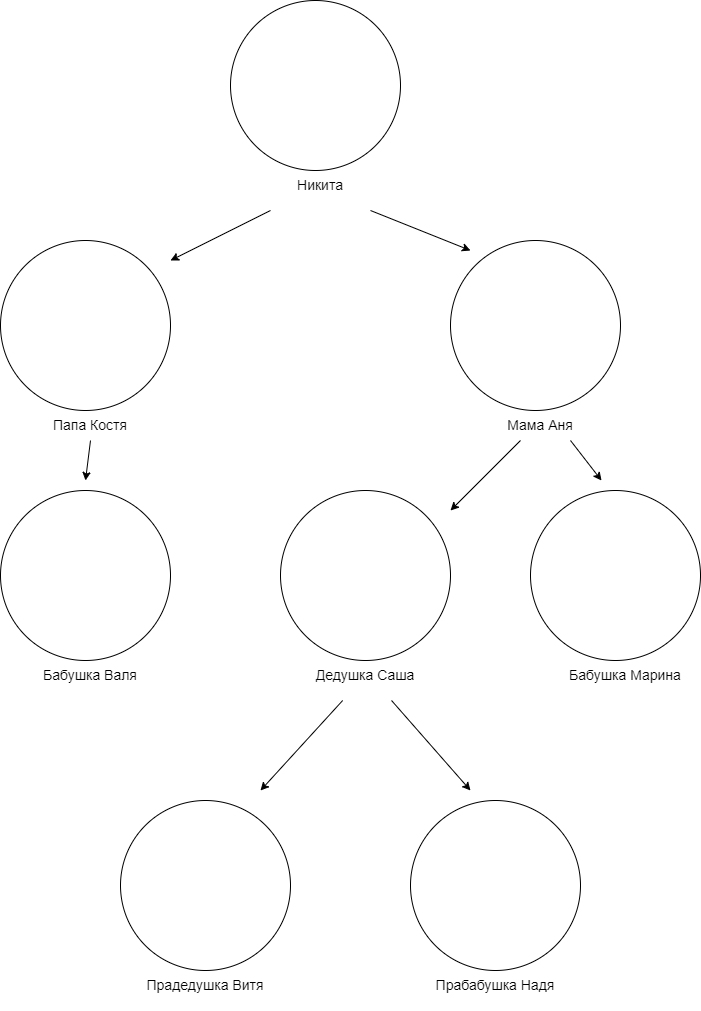

The diagram above was exported from draw.io. Its source (the exported page's mxGraphModel, read from the mxfile embedded in the PNG):
<mxGraphModel dx="2728" dy="1980" grid="1" gridSize="10" guides="1" tooltips="1" connect="1" arrows="1" fold="1" page="1" pageScale="1" pageWidth="827" pageHeight="1169" math="0" shadow="0">
  <root>
    <mxCell id="0" />
    <mxCell id="1" parent="0" />
    <mxCell id="s3vdFrAYpTyp4vCgSJsX-3" value="" style="group" vertex="1" connectable="0" parent="1">
      <mxGeometry x="310" y="40" width="170" height="210" as="geometry" />
    </mxCell>
    <mxCell id="s3vdFrAYpTyp4vCgSJsX-1" value="" style="ellipse;whiteSpace=wrap;html=1;aspect=fixed;" vertex="1" parent="s3vdFrAYpTyp4vCgSJsX-3">
      <mxGeometry width="170" height="170" as="geometry" />
    </mxCell>
    <mxCell id="s3vdFrAYpTyp4vCgSJsX-2" value="&lt;font style=&quot;font-size: 14px&quot;&gt;Никита&lt;/font&gt;" style="text;html=1;strokeColor=none;fillColor=none;align=center;verticalAlign=middle;whiteSpace=wrap;rounded=0;" vertex="1" parent="s3vdFrAYpTyp4vCgSJsX-3">
      <mxGeometry x="40" y="160" width="100" height="50" as="geometry" />
    </mxCell>
    <mxCell id="s3vdFrAYpTyp4vCgSJsX-4" value="" style="group" vertex="1" connectable="0" parent="1">
      <mxGeometry x="80" y="280" width="170" height="210" as="geometry" />
    </mxCell>
    <mxCell id="s3vdFrAYpTyp4vCgSJsX-5" value="" style="ellipse;whiteSpace=wrap;html=1;aspect=fixed;" vertex="1" parent="s3vdFrAYpTyp4vCgSJsX-4">
      <mxGeometry width="170" height="170" as="geometry" />
    </mxCell>
    <mxCell id="s3vdFrAYpTyp4vCgSJsX-6" value="&lt;font style=&quot;font-size: 14px&quot;&gt;Папа Костя&lt;/font&gt;" style="text;html=1;strokeColor=none;fillColor=none;align=center;verticalAlign=middle;whiteSpace=wrap;rounded=0;" vertex="1" parent="s3vdFrAYpTyp4vCgSJsX-4">
      <mxGeometry x="40" y="160" width="100" height="50" as="geometry" />
    </mxCell>
    <mxCell id="s3vdFrAYpTyp4vCgSJsX-7" value="" style="group" vertex="1" connectable="0" parent="1">
      <mxGeometry x="530" y="280" width="170" height="210" as="geometry" />
    </mxCell>
    <mxCell id="s3vdFrAYpTyp4vCgSJsX-8" value="" style="ellipse;whiteSpace=wrap;html=1;aspect=fixed;" vertex="1" parent="s3vdFrAYpTyp4vCgSJsX-7">
      <mxGeometry width="170" height="170" as="geometry" />
    </mxCell>
    <mxCell id="s3vdFrAYpTyp4vCgSJsX-9" value="&lt;font style=&quot;font-size: 14px&quot;&gt;Мама Аня&lt;/font&gt;" style="text;html=1;strokeColor=none;fillColor=none;align=center;verticalAlign=middle;whiteSpace=wrap;rounded=0;" vertex="1" parent="s3vdFrAYpTyp4vCgSJsX-7">
      <mxGeometry x="40" y="160" width="100" height="50" as="geometry" />
    </mxCell>
    <mxCell id="s3vdFrAYpTyp4vCgSJsX-10" value="" style="group" vertex="1" connectable="0" parent="1">
      <mxGeometry x="80" y="530" width="170" height="210" as="geometry" />
    </mxCell>
    <mxCell id="s3vdFrAYpTyp4vCgSJsX-11" value="" style="ellipse;whiteSpace=wrap;html=1;aspect=fixed;" vertex="1" parent="s3vdFrAYpTyp4vCgSJsX-10">
      <mxGeometry width="170" height="170" as="geometry" />
    </mxCell>
    <mxCell id="s3vdFrAYpTyp4vCgSJsX-12" value="&lt;font style=&quot;font-size: 14px&quot;&gt;Бабушка Валя&lt;/font&gt;" style="text;html=1;strokeColor=none;fillColor=none;align=center;verticalAlign=middle;whiteSpace=wrap;rounded=0;" vertex="1" parent="s3vdFrAYpTyp4vCgSJsX-10">
      <mxGeometry x="40" y="160" width="100" height="50" as="geometry" />
    </mxCell>
    <mxCell id="s3vdFrAYpTyp4vCgSJsX-13" value="" style="group" vertex="1" connectable="0" parent="1">
      <mxGeometry x="610" y="530" width="170" height="210" as="geometry" />
    </mxCell>
    <mxCell id="s3vdFrAYpTyp4vCgSJsX-14" value="" style="ellipse;whiteSpace=wrap;html=1;aspect=fixed;" vertex="1" parent="s3vdFrAYpTyp4vCgSJsX-13">
      <mxGeometry width="170" height="170" as="geometry" />
    </mxCell>
    <mxCell id="s3vdFrAYpTyp4vCgSJsX-15" value="&lt;font style=&quot;font-size: 14px&quot;&gt;Бабушка Марина&lt;/font&gt;" style="text;html=1;strokeColor=none;fillColor=none;align=center;verticalAlign=middle;whiteSpace=wrap;rounded=0;" vertex="1" parent="s3vdFrAYpTyp4vCgSJsX-13">
      <mxGeometry x="30" y="160" width="130" height="50" as="geometry" />
    </mxCell>
    <mxCell id="s3vdFrAYpTyp4vCgSJsX-16" value="" style="group" vertex="1" connectable="0" parent="1">
      <mxGeometry x="360" y="530" width="170" height="210" as="geometry" />
    </mxCell>
    <mxCell id="s3vdFrAYpTyp4vCgSJsX-17" value="" style="ellipse;whiteSpace=wrap;html=1;aspect=fixed;" vertex="1" parent="s3vdFrAYpTyp4vCgSJsX-16">
      <mxGeometry width="170" height="170" as="geometry" />
    </mxCell>
    <mxCell id="s3vdFrAYpTyp4vCgSJsX-18" value="&lt;font style=&quot;font-size: 14px&quot;&gt;Дедушка Саша&lt;/font&gt;" style="text;html=1;strokeColor=none;fillColor=none;align=center;verticalAlign=middle;whiteSpace=wrap;rounded=0;" vertex="1" parent="s3vdFrAYpTyp4vCgSJsX-16">
      <mxGeometry x="15" y="160" width="140" height="50" as="geometry" />
    </mxCell>
    <mxCell id="s3vdFrAYpTyp4vCgSJsX-19" value="" style="group" vertex="1" connectable="0" parent="1">
      <mxGeometry x="200" y="840" width="170" height="210" as="geometry" />
    </mxCell>
    <mxCell id="s3vdFrAYpTyp4vCgSJsX-20" value="" style="ellipse;whiteSpace=wrap;html=1;aspect=fixed;" vertex="1" parent="s3vdFrAYpTyp4vCgSJsX-19">
      <mxGeometry width="170" height="170" as="geometry" />
    </mxCell>
    <mxCell id="s3vdFrAYpTyp4vCgSJsX-21" value="&lt;font style=&quot;font-size: 14px&quot;&gt;Прадедушка Витя&lt;/font&gt;" style="text;html=1;strokeColor=none;fillColor=none;align=center;verticalAlign=middle;whiteSpace=wrap;rounded=0;" vertex="1" parent="s3vdFrAYpTyp4vCgSJsX-19">
      <mxGeometry x="15" y="160" width="140" height="50" as="geometry" />
    </mxCell>
    <mxCell id="s3vdFrAYpTyp4vCgSJsX-22" value="" style="group" vertex="1" connectable="0" parent="1">
      <mxGeometry x="490" y="840" width="170" height="210" as="geometry" />
    </mxCell>
    <mxCell id="s3vdFrAYpTyp4vCgSJsX-23" value="" style="ellipse;whiteSpace=wrap;html=1;aspect=fixed;" vertex="1" parent="s3vdFrAYpTyp4vCgSJsX-22">
      <mxGeometry width="170" height="170" as="geometry" />
    </mxCell>
    <mxCell id="s3vdFrAYpTyp4vCgSJsX-24" value="&lt;font style=&quot;font-size: 14px&quot;&gt;Прабабушка Надя&lt;/font&gt;" style="text;html=1;strokeColor=none;fillColor=none;align=center;verticalAlign=middle;whiteSpace=wrap;rounded=0;" vertex="1" parent="s3vdFrAYpTyp4vCgSJsX-22">
      <mxGeometry x="15" y="160" width="140" height="50" as="geometry" />
    </mxCell>
    <mxCell id="s3vdFrAYpTyp4vCgSJsX-25" value="" style="endArrow=classic;html=1;exitX=1;exitY=1;exitDx=0;exitDy=0;" edge="1" parent="1" source="s3vdFrAYpTyp4vCgSJsX-2">
      <mxGeometry width="50" height="50" relative="1" as="geometry">
        <mxPoint x="560" y="610" as="sourcePoint" />
        <mxPoint x="550" y="290" as="targetPoint" />
      </mxGeometry>
    </mxCell>
    <mxCell id="s3vdFrAYpTyp4vCgSJsX-26" value="" style="endArrow=classic;html=1;exitX=0;exitY=1;exitDx=0;exitDy=0;" edge="1" parent="1" source="s3vdFrAYpTyp4vCgSJsX-2">
      <mxGeometry width="50" height="50" relative="1" as="geometry">
        <mxPoint x="340" y="210" as="sourcePoint" />
        <mxPoint x="250" y="300" as="targetPoint" />
      </mxGeometry>
    </mxCell>
    <mxCell id="s3vdFrAYpTyp4vCgSJsX-27" value="" style="endArrow=classic;html=1;exitX=0.5;exitY=0.8;exitDx=0;exitDy=0;exitPerimeter=0;" edge="1" parent="1" source="s3vdFrAYpTyp4vCgSJsX-6">
      <mxGeometry width="50" height="50" relative="1" as="geometry">
        <mxPoint x="170" y="490" as="sourcePoint" />
        <mxPoint x="165" y="520" as="targetPoint" />
      </mxGeometry>
    </mxCell>
    <mxCell id="s3vdFrAYpTyp4vCgSJsX-28" value="" style="endArrow=classic;html=1;exitX=0.8;exitY=0.8;exitDx=0;exitDy=0;exitPerimeter=0;" edge="1" parent="1" source="s3vdFrAYpTyp4vCgSJsX-9">
      <mxGeometry width="50" height="50" relative="1" as="geometry">
        <mxPoint x="370" y="270" as="sourcePoint" />
        <mxPoint x="681" y="520" as="targetPoint" />
      </mxGeometry>
    </mxCell>
    <mxCell id="s3vdFrAYpTyp4vCgSJsX-29" value="" style="endArrow=classic;html=1;exitX=0.3;exitY=0.8;exitDx=0;exitDy=0;exitPerimeter=0;" edge="1" parent="1" source="s3vdFrAYpTyp4vCgSJsX-9">
      <mxGeometry width="50" height="50" relative="1" as="geometry">
        <mxPoint x="380" y="280" as="sourcePoint" />
        <mxPoint x="530" y="550" as="targetPoint" />
      </mxGeometry>
    </mxCell>
    <mxCell id="s3vdFrAYpTyp4vCgSJsX-30" value="" style="endArrow=classic;html=1;" edge="1" parent="1" source="s3vdFrAYpTyp4vCgSJsX-18">
      <mxGeometry width="50" height="50" relative="1" as="geometry">
        <mxPoint x="610" y="490" as="sourcePoint" />
        <mxPoint x="340" y="830" as="targetPoint" />
      </mxGeometry>
    </mxCell>
    <mxCell id="s3vdFrAYpTyp4vCgSJsX-31" value="" style="endArrow=classic;html=1;exitX=0.686;exitY=1;exitDx=0;exitDy=0;exitPerimeter=0;" edge="1" parent="1" source="s3vdFrAYpTyp4vCgSJsX-18">
      <mxGeometry width="50" height="50" relative="1" as="geometry">
        <mxPoint x="432.1739130434785" y="750" as="sourcePoint" />
        <mxPoint x="550" y="830" as="targetPoint" />
      </mxGeometry>
    </mxCell>
  </root>
</mxGraphModel>